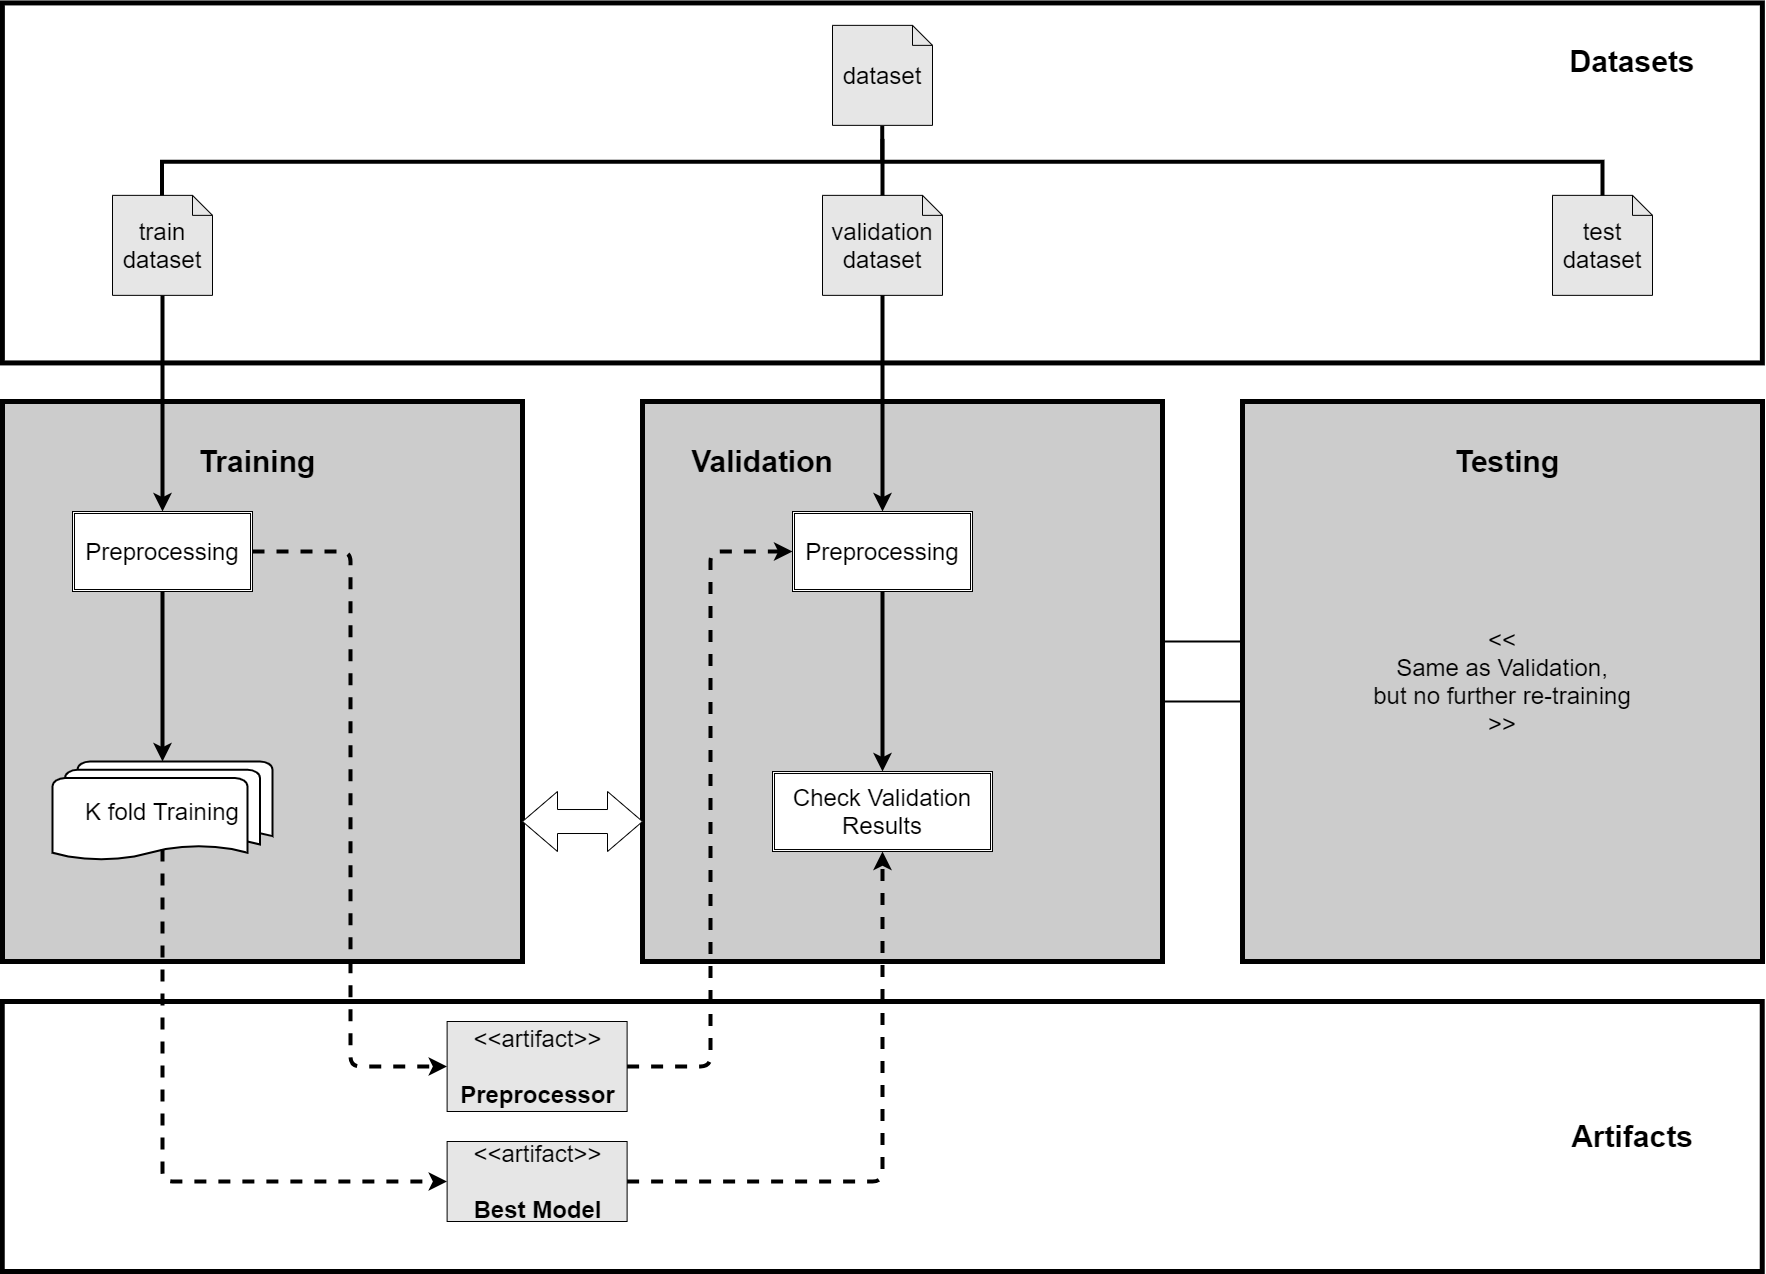

The diagram above was exported from draw.io. Its source (the exported page's mxGraphModel, read from the mxfile embedded in the PNG):
<mxGraphModel dx="4408" dy="2100" grid="1" gridSize="10" guides="1" tooltips="1" connect="1" arrows="1" fold="1" page="1" pageScale="1" pageWidth="4681" pageHeight="3300" math="0" shadow="0">
  <root>
    <mxCell id="0" />
    <mxCell id="1" parent="0" />
    <mxCell id="xw9YPrajAK0jnWUNedNI-35" value="" style="rounded=0;whiteSpace=wrap;html=1;fillColor=#FFFFFF;strokeWidth=5;" parent="1" vertex="1">
      <mxGeometry x="439.74" y="1160" width="1760" height="270" as="geometry" />
    </mxCell>
    <mxCell id="xw9YPrajAK0jnWUNedNI-13" value="" style="rounded=0;whiteSpace=wrap;html=1;fillColor=#CCCCCC;strokeWidth=5;" parent="1" vertex="1">
      <mxGeometry x="440" y="560" width="520" height="560" as="geometry" />
    </mxCell>
    <mxCell id="xw9YPrajAK0jnWUNedNI-11" value="" style="rounded=0;whiteSpace=wrap;html=1;fillColor=#FFFFFF;strokeWidth=5;" parent="1" vertex="1">
      <mxGeometry x="439.87" y="161.43" width="1760" height="360" as="geometry" />
    </mxCell>
    <mxCell id="xw9YPrajAK0jnWUNedNI-1" value="dataset" style="shape=note;size=20;whiteSpace=wrap;html=1;fontSize=24;fillColor=#E6E6E6;" parent="1" vertex="1">
      <mxGeometry x="1270" y="183.86" width="100" height="100" as="geometry" />
    </mxCell>
    <mxCell id="xw9YPrajAK0jnWUNedNI-2" value="" style="strokeWidth=4;html=1;shape=mxgraph.flowchart.annotation_2;align=left;labelPosition=right;pointerEvents=1;rotation=90;" parent="1" vertex="1">
      <mxGeometry x="1283.89" y="-400" width="71.7" height="1440.72" as="geometry" />
    </mxCell>
    <mxCell id="xw9YPrajAK0jnWUNedNI-3" value="" style="line;strokeWidth=2;html=1;rotation=90;" parent="1" vertex="1">
      <mxGeometry x="1320" y="292.43" height="10" as="geometry" />
    </mxCell>
    <mxCell id="xw9YPrajAK0jnWUNedNI-15" style="edgeStyle=orthogonalEdgeStyle;rounded=0;orthogonalLoop=1;jettySize=auto;html=1;exitX=0.5;exitY=1;exitDx=0;exitDy=0;exitPerimeter=0;entryX=0.5;entryY=0;entryDx=0;entryDy=0;strokeWidth=4;" parent="1" source="xw9YPrajAK0jnWUNedNI-4" target="xw9YPrajAK0jnWUNedNI-9" edge="1">
      <mxGeometry relative="1" as="geometry" />
    </mxCell>
    <mxCell id="xw9YPrajAK0jnWUNedNI-4" value="train&lt;br style=&quot;font-size: 24px;&quot;&gt;dataset" style="shape=note;size=20;whiteSpace=wrap;html=1;fontSize=24;fillColor=#E6E6E6;" parent="1" vertex="1">
      <mxGeometry x="550" y="353.86" width="100" height="100" as="geometry" />
    </mxCell>
    <mxCell id="xw9YPrajAK0jnWUNedNI-5" value="validation dataset" style="shape=note;size=20;whiteSpace=wrap;html=1;fontSize=24;fillColor=#E6E6E6;" parent="1" vertex="1">
      <mxGeometry x="1260" y="353.86" width="120" height="100" as="geometry" />
    </mxCell>
    <mxCell id="xw9YPrajAK0jnWUNedNI-6" value="test&lt;br style=&quot;font-size: 24px;&quot;&gt;dataset" style="shape=note;size=20;whiteSpace=wrap;html=1;fontSize=24;fillColor=#E6E6E6;" parent="1" vertex="1">
      <mxGeometry x="1990" y="353.86" width="100" height="100" as="geometry" />
    </mxCell>
    <mxCell id="xw9YPrajAK0jnWUNedNI-16" style="edgeStyle=orthogonalEdgeStyle;rounded=0;orthogonalLoop=1;jettySize=auto;html=1;exitX=0.5;exitY=1;exitDx=0;exitDy=0;entryX=0.5;entryY=0;entryDx=0;entryDy=0;entryPerimeter=0;strokeWidth=4;" parent="1" source="xw9YPrajAK0jnWUNedNI-9" target="xw9YPrajAK0jnWUNedNI-10" edge="1">
      <mxGeometry relative="1" as="geometry" />
    </mxCell>
    <mxCell id="xw9YPrajAK0jnWUNedNI-9" value="Preprocessing" style="shape=ext;double=1;rounded=0;whiteSpace=wrap;html=1;fontSize=24;" parent="1" vertex="1">
      <mxGeometry x="510" y="670" width="180" height="80" as="geometry" />
    </mxCell>
    <mxCell id="xw9YPrajAK0jnWUNedNI-10" value="K fold Training" style="strokeWidth=2;html=1;shape=mxgraph.flowchart.multi-document;whiteSpace=wrap;fontSize=24;" parent="1" vertex="1">
      <mxGeometry x="490" y="920.01" width="220" height="100" as="geometry" />
    </mxCell>
    <mxCell id="xw9YPrajAK0jnWUNedNI-18" value="&amp;lt;&amp;lt;artifact&amp;gt;&amp;gt;&lt;br style=&quot;font-size: 24px;&quot;&gt;&lt;br style=&quot;font-size: 24px;&quot;&gt;&lt;b style=&quot;font-size: 24px;&quot;&gt;Preprocessor&lt;/b&gt;" style="text;html=1;align=center;verticalAlign=middle;dashed=0;strokeColor=#000000;fontSize=24;fillColor=#E6E6E6;" parent="1" vertex="1">
      <mxGeometry x="884.61" y="1180" width="180" height="90" as="geometry" />
    </mxCell>
    <mxCell id="xw9YPrajAK0jnWUNedNI-20" value="" style="edgeStyle=elbowEdgeStyle;elbow=horizontal;endArrow=classic;html=1;fontSize=14;exitX=1;exitY=0.5;exitDx=0;exitDy=0;entryX=0;entryY=0.5;entryDx=0;entryDy=0;dashed=1;strokeWidth=4;" parent="1" source="xw9YPrajAK0jnWUNedNI-9" target="xw9YPrajAK0jnWUNedNI-18" edge="1">
      <mxGeometry width="50" height="50" relative="1" as="geometry">
        <mxPoint x="1270" y="590" as="sourcePoint" />
        <mxPoint x="1320" y="540" as="targetPoint" />
      </mxGeometry>
    </mxCell>
    <mxCell id="xw9YPrajAK0jnWUNedNI-22" value="&amp;lt;&amp;lt;artifact&amp;gt;&amp;gt;&lt;br style=&quot;font-size: 24px;&quot;&gt;&lt;br style=&quot;font-size: 24px;&quot;&gt;&lt;b style=&quot;font-size: 24px;&quot;&gt;Best Model&lt;/b&gt;" style="text;html=1;align=center;verticalAlign=middle;dashed=0;strokeColor=#000000;fontSize=24;fillColor=#E6E6E6;" parent="1" vertex="1">
      <mxGeometry x="884.61" y="1300" width="180" height="80" as="geometry" />
    </mxCell>
    <mxCell id="xw9YPrajAK0jnWUNedNI-24" value="&lt;font style=&quot;font-size: 24px&quot;&gt;&amp;lt;&amp;lt;&lt;br&gt;Same as Validation,&lt;br&gt;but no further re-training&lt;br&gt;&amp;gt;&amp;gt;&lt;br&gt;&lt;/font&gt;" style="rounded=0;whiteSpace=wrap;html=1;fillColor=#CCCCCC;strokeWidth=5;" parent="1" vertex="1">
      <mxGeometry x="1680" y="560" width="520" height="560" as="geometry" />
    </mxCell>
    <mxCell id="xw9YPrajAK0jnWUNedNI-25" value="" style="rounded=0;whiteSpace=wrap;html=1;fillColor=#CCCCCC;strokeWidth=5;" parent="1" vertex="1">
      <mxGeometry x="1080" y="560" width="520" height="560" as="geometry" />
    </mxCell>
    <mxCell id="xw9YPrajAK0jnWUNedNI-27" value="" style="html=1;shadow=0;dashed=0;align=center;verticalAlign=middle;shape=mxgraph.arrows2.twoWayArrow;dy=0.6;dx=35;fontSize=14;fillColor=#FFFFFF;" parent="1" vertex="1">
      <mxGeometry x="960" y="950.01" width="120" height="60" as="geometry" />
    </mxCell>
    <mxCell id="xw9YPrajAK0jnWUNedNI-28" value="Training" style="text;html=1;strokeColor=none;fillColor=none;align=center;verticalAlign=middle;whiteSpace=wrap;rounded=0;fontSize=30;fontStyle=1" parent="1" vertex="1">
      <mxGeometry x="675" y="610" width="40" height="20" as="geometry" />
    </mxCell>
    <mxCell id="xw9YPrajAK0jnWUNedNI-29" value="Validation" style="text;html=1;strokeColor=none;fillColor=none;align=center;verticalAlign=middle;whiteSpace=wrap;rounded=0;fontSize=30;fontStyle=1" parent="1" vertex="1">
      <mxGeometry x="1180" y="610" width="40" height="20" as="geometry" />
    </mxCell>
    <mxCell id="xw9YPrajAK0jnWUNedNI-30" value="Testing" style="text;html=1;strokeColor=none;fillColor=none;align=center;verticalAlign=middle;whiteSpace=wrap;rounded=0;fontSize=30;fontStyle=1" parent="1" vertex="1">
      <mxGeometry x="1925" y="610" width="40" height="20" as="geometry" />
    </mxCell>
    <mxCell id="xw9YPrajAK0jnWUNedNI-31" value="Preprocessing" style="shape=ext;double=1;rounded=0;whiteSpace=wrap;html=1;fontSize=24;" parent="1" vertex="1">
      <mxGeometry x="1230" y="670" width="180" height="80" as="geometry" />
    </mxCell>
    <mxCell id="xw9YPrajAK0jnWUNedNI-32" value="Check Validation Results" style="shape=ext;double=1;rounded=0;whiteSpace=wrap;html=1;fontSize=24;" parent="1" vertex="1">
      <mxGeometry x="1210" y="930.01" width="220" height="80" as="geometry" />
    </mxCell>
    <mxCell id="xw9YPrajAK0jnWUNedNI-34" style="edgeStyle=orthogonalEdgeStyle;rounded=0;orthogonalLoop=1;jettySize=auto;html=1;entryX=0.5;entryY=0;entryDx=0;entryDy=0;fontSize=19;strokeWidth=4;" parent="1" source="xw9YPrajAK0jnWUNedNI-5" target="xw9YPrajAK0jnWUNedNI-31" edge="1">
      <mxGeometry relative="1" as="geometry" />
    </mxCell>
    <mxCell id="xw9YPrajAK0jnWUNedNI-45" value="" style="edgeStyle=segmentEdgeStyle;endArrow=classic;html=1;fontSize=19;exitX=0.5;exitY=0.88;exitDx=0;exitDy=0;exitPerimeter=0;entryX=0;entryY=0.5;entryDx=0;entryDy=0;dashed=1;strokeWidth=4;" parent="1" source="xw9YPrajAK0jnWUNedNI-10" target="xw9YPrajAK0jnWUNedNI-22" edge="1">
      <mxGeometry width="50" height="50" relative="1" as="geometry">
        <mxPoint x="1260" y="940" as="sourcePoint" />
        <mxPoint x="1310" y="890" as="targetPoint" />
        <Array as="points">
          <mxPoint x="600" y="1340" />
        </Array>
      </mxGeometry>
    </mxCell>
    <mxCell id="xw9YPrajAK0jnWUNedNI-46" value="Datasets" style="text;html=1;strokeColor=none;fillColor=none;align=center;verticalAlign=middle;whiteSpace=wrap;rounded=0;fontSize=30;fontStyle=1" parent="1" vertex="1">
      <mxGeometry x="2050" y="210" width="40" height="20" as="geometry" />
    </mxCell>
    <mxCell id="xw9YPrajAK0jnWUNedNI-47" value="Artifacts" style="text;html=1;strokeColor=none;fillColor=none;align=center;verticalAlign=middle;whiteSpace=wrap;rounded=0;fontSize=30;fontStyle=1" parent="1" vertex="1">
      <mxGeometry x="2050" y="1285" width="40" height="20" as="geometry" />
    </mxCell>
    <mxCell id="xw9YPrajAK0jnWUNedNI-54" value="" style="endArrow=classic;html=1;fontSize=20;strokeWidth=4;exitX=0.5;exitY=1;exitDx=0;exitDy=0;" parent="1" source="xw9YPrajAK0jnWUNedNI-31" target="xw9YPrajAK0jnWUNedNI-32" edge="1">
      <mxGeometry width="50" height="50" relative="1" as="geometry">
        <mxPoint x="1260" y="690" as="sourcePoint" />
        <mxPoint x="1310" y="640" as="targetPoint" />
      </mxGeometry>
    </mxCell>
    <mxCell id="xw9YPrajAK0jnWUNedNI-55" value="" style="edgeStyle=elbowEdgeStyle;elbow=horizontal;endArrow=classic;html=1;fontSize=20;strokeWidth=4;exitX=1;exitY=0.5;exitDx=0;exitDy=0;entryX=0;entryY=0.5;entryDx=0;entryDy=0;dashed=1;" parent="1" source="xw9YPrajAK0jnWUNedNI-18" target="xw9YPrajAK0jnWUNedNI-31" edge="1">
      <mxGeometry width="50" height="50" relative="1" as="geometry">
        <mxPoint x="1260" y="850" as="sourcePoint" />
        <mxPoint x="1310" y="800" as="targetPoint" />
      </mxGeometry>
    </mxCell>
    <mxCell id="xw9YPrajAK0jnWUNedNI-56" value="" style="edgeStyle=segmentEdgeStyle;endArrow=classic;html=1;fontSize=20;strokeWidth=4;exitX=1;exitY=0.5;exitDx=0;exitDy=0;dashed=1;" parent="1" source="xw9YPrajAK0jnWUNedNI-22" edge="1">
      <mxGeometry width="50" height="50" relative="1" as="geometry">
        <mxPoint x="1260" y="850" as="sourcePoint" />
        <mxPoint x="1320" y="1010" as="targetPoint" />
      </mxGeometry>
    </mxCell>
    <mxCell id="xw9YPrajAK0jnWUNedNI-57" value="" style="shape=partialRectangle;whiteSpace=wrap;html=1;left=0;right=0;fillColor=none;fontSize=20;strokeWidth=2;" parent="1" vertex="1">
      <mxGeometry x="1600" y="800" width="80" height="60" as="geometry" />
    </mxCell>
    <mxCell id="xw9YPrajAK0jnWUNedNI-60" value="" style="endArrow=none;html=1;fontSize=24;strokeWidth=4;entryX=0;entryY=0.5;entryDx=0;entryDy=0;entryPerimeter=0;exitX=0.5;exitY=0;exitDx=0;exitDy=0;exitPerimeter=0;" parent="1" source="xw9YPrajAK0jnWUNedNI-5" target="xw9YPrajAK0jnWUNedNI-3" edge="1">
      <mxGeometry width="50" height="50" relative="1" as="geometry">
        <mxPoint x="1260" y="840" as="sourcePoint" />
        <mxPoint x="1310" y="790" as="targetPoint" />
      </mxGeometry>
    </mxCell>
  </root>
</mxGraphModel>